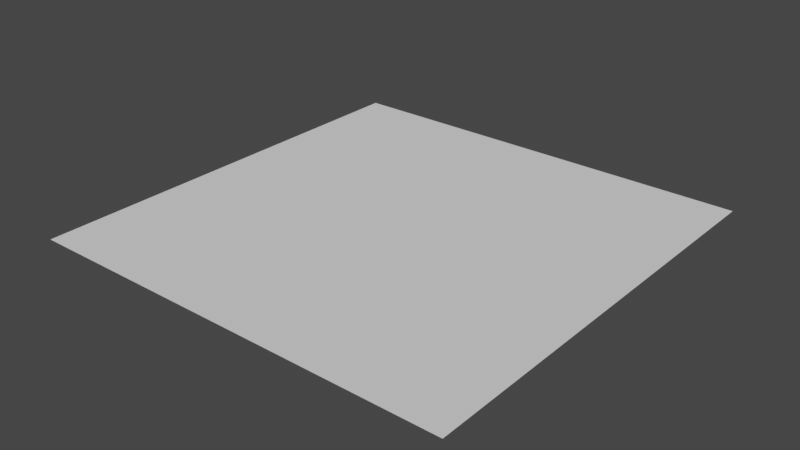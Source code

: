 # Source: Floor.blend  (saved by Blender 3.0.42; exported with 4.5.12 LTS)
import bpy
from mathutils import Matrix  # noqa: F401  (used for matrix-valued properties, if any)

bpy.ops.wm.read_factory_settings(use_empty=True)
scene = bpy.context.scene
scene.name = 'Scene'

# ---- collections
col_collection = bpy.data.collections.new('Collection'); scene.collection.children.link(col_collection)

# ---- world
world_world = bpy.data.worlds.new('World'); scene.world = world_world
world_world.use_nodes = True; world_world.node_tree.nodes.clear()
_N = world_world.node_tree.nodes; _L = world_world.node_tree.links
n0 = _N.new('ShaderNodeOutputWorld'); n0.name = 'World Output'; n0.location = (300, 300)
n1 = _N.new('ShaderNodeBackground'); n1.name = 'Background'; n1.location = (10, 300)
n1.inputs[0].default_value = (0.05088, 0.05088, 0.05088, 1.0)
_L.new(n1.outputs[0], n0.inputs[0])
n0.is_active_output = True
world_world.color = (0.05088, 0.05088, 0.05088)
world_world.use_sun_shadow = False
world_world.sun_shadow_jitter_overblur = 0.0

# ---- meshes
me_plane = bpy.data.meshes.new('Plane')
me_plane.from_pydata([(-1.0, -1.0, 0.0), (1.0, -1.0, 0.0), (-1.0, 1.0, 0.0), (1.0, 1.0, 0.0)], [], [(0, 1, 3, 2)])
_uv = me_plane.uv_layers.new(name='UVMap')
_uv.uv.foreach_set('vector', [0.0, 0.0, 1.0, 0.0, 1.0, 1.0, 0.0, 1.0])
me_plane.use_remesh_fix_poles = True
me_plane.use_remesh_preserve_attributes = False
me_plane.update()

# ---- objects
ob_plane = bpy.data.objects.new('Plane', me_plane)

# ---- transforms, parenting, visibility, modifiers, constraints
ob_plane.location = (0.0, 0.0, 0.0)

# ---- collection membership
col_collection.objects.link(ob_plane)

# ---- scene / render settings (as saved in the file)
scene.frame_start = 1; scene.frame_end = 250; scene.frame_set(1)
scene.render.engine = 'BLENDER_EEVEE_NEXT'
scene.cycles.sampling_pattern = 'TABULATED_SOBOL'
scene.cycles.use_light_tree = False
scene.view_settings.view_transform = 'Filmic'
bpy.context.view_layer.update()

# ---- added for rendering (the .blend has no active camera and no usable light): camera, sun
cam_auto = bpy.data.cameras.new('AutoCamera')
cam_auto.lens = 50.0
cam_auto.sensor_width = 36.0
cam_auto.clip_end = 1000.0
ob_auto_camera = bpy.data.objects.new('AutoCamera', cam_auto)
scene.collection.objects.link(ob_auto_camera)
ob_auto_camera.location = (2.61693, -3.14032, 2.09354)
ob_auto_camera.rotation_euler = (1.09748, -7.21219e-08, 0.694738)
scene.camera = ob_auto_camera
light_auto_sun = bpy.data.lights.new('AutoSun', 'SUN')
light_auto_sun.energy = 3.0
light_auto_sun.angle = 0.0523599
ob_auto_sun = bpy.data.objects.new('AutoSun', light_auto_sun)
scene.collection.objects.link(ob_auto_sun)
ob_auto_sun.rotation_euler = (0.872665, 0.174533, 0.523599)
bpy.context.view_layer.update()
